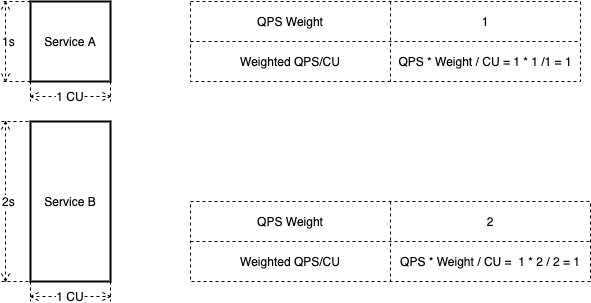

The diagram above was exported from draw.io. Its source (the exported page's mxGraphModel, read from the mxfile embedded in the PNG):
<mxGraphModel dx="796" dy="570" grid="1" gridSize="10" guides="1" tooltips="1" connect="1" arrows="1" fold="1" page="1" pageScale="1" pageWidth="827" pageHeight="1169" math="0" shadow="0">
  <root>
    <mxCell id="0" />
    <mxCell id="1" parent="0" />
    <mxCell id="2" value="Service A" style="rounded=0;whiteSpace=wrap;html=1;strokeWidth=2;" parent="1" vertex="1">
      <mxGeometry x="40" y="120" width="80" height="80" as="geometry" />
    </mxCell>
    <mxCell id="4" value="1 CU" style="shape=dimension;whiteSpace=wrap;html=1;align=center;points=[];verticalAlign=bottom;spacingBottom=-5;labelBackgroundColor=#ffffff;dashed=1;" parent="1" vertex="1">
      <mxGeometry x="40" y="140" width="80" height="80" as="geometry" />
    </mxCell>
    <mxCell id="5" value="1s" style="shape=dimension;direction=south;whiteSpace=wrap;html=1;align=left;points=[];verticalAlign=middle;labelBackgroundColor=#ffffff;dashed=1;" parent="1" vertex="1">
      <mxGeometry x="10" y="120" width="30" height="80" as="geometry" />
    </mxCell>
    <mxCell id="6" value="Service B" style="rounded=0;whiteSpace=wrap;html=1;strokeWidth=2;" parent="1" vertex="1">
      <mxGeometry x="40" y="240" width="80" height="160" as="geometry" />
    </mxCell>
    <mxCell id="7" value="1 CU" style="shape=dimension;whiteSpace=wrap;html=1;align=center;points=[];verticalAlign=bottom;spacingBottom=-5;labelBackgroundColor=#ffffff;dashed=1;" parent="1" vertex="1">
      <mxGeometry x="40" y="400" width="80" height="20" as="geometry" />
    </mxCell>
    <mxCell id="8" value="2s" style="shape=dimension;direction=south;whiteSpace=wrap;html=1;align=left;points=[];verticalAlign=middle;labelBackgroundColor=#ffffff;dashed=1;" parent="1" vertex="1">
      <mxGeometry x="10" y="240" width="40" height="160" as="geometry" />
    </mxCell>
    <mxCell id="11" value="" style="shape=table;html=1;whiteSpace=wrap;startSize=0;container=1;collapsible=0;childLayout=tableLayout;dashed=1;verticalAlign=bottom;" parent="1" vertex="1">
      <mxGeometry x="200" y="120" width="390" height="80" as="geometry" />
    </mxCell>
    <mxCell id="49" style="shape=partialRectangle;html=1;whiteSpace=wrap;collapsible=0;dropTarget=0;pointerEvents=0;fillColor=none;top=0;left=0;bottom=0;right=0;points=[[0,0.5],[1,0.5]];portConstraint=eastwest;" parent="11" vertex="1">
      <mxGeometry width="390" height="40" as="geometry" />
    </mxCell>
    <mxCell id="50" value="&lt;span&gt;QPS Weight&lt;/span&gt;" style="shape=partialRectangle;html=1;whiteSpace=wrap;connectable=0;fillColor=none;top=0;left=0;bottom=0;right=0;overflow=hidden;" parent="49" vertex="1">
      <mxGeometry width="200" height="40" as="geometry" />
    </mxCell>
    <mxCell id="51" value="&lt;span&gt;1&lt;/span&gt;" style="shape=partialRectangle;html=1;whiteSpace=wrap;connectable=0;fillColor=none;top=0;left=0;bottom=0;right=0;overflow=hidden;" parent="49" vertex="1">
      <mxGeometry x="200" width="190" height="40" as="geometry" />
    </mxCell>
    <mxCell id="24" style="shape=partialRectangle;html=1;whiteSpace=wrap;collapsible=0;dropTarget=0;pointerEvents=0;fillColor=none;top=0;left=0;bottom=0;right=0;points=[[0,0.5],[1,0.5]];portConstraint=eastwest;" parent="11" vertex="1">
      <mxGeometry y="40" width="390" height="40" as="geometry" />
    </mxCell>
    <mxCell id="25" value="Weighted QPS/CU" style="shape=partialRectangle;html=1;whiteSpace=wrap;connectable=0;fillColor=none;top=0;left=0;bottom=0;right=0;overflow=hidden;" parent="24" vertex="1">
      <mxGeometry width="200" height="40" as="geometry" />
    </mxCell>
    <mxCell id="26" value="QPS * Weight / CU = 1 * 1 /1 = 1" style="shape=partialRectangle;html=1;whiteSpace=wrap;connectable=0;fillColor=none;top=0;left=0;bottom=0;right=0;overflow=hidden;" parent="24" vertex="1">
      <mxGeometry x="200" width="190" height="40" as="geometry" />
    </mxCell>
    <mxCell id="55" value="" style="shape=table;html=1;whiteSpace=wrap;startSize=0;container=1;collapsible=0;childLayout=tableLayout;dashed=1;verticalAlign=bottom;" parent="1" vertex="1">
      <mxGeometry x="200" y="320" width="400" height="80" as="geometry" />
    </mxCell>
    <mxCell id="59" style="shape=partialRectangle;html=1;whiteSpace=wrap;collapsible=0;dropTarget=0;pointerEvents=0;fillColor=none;top=0;left=0;bottom=0;right=0;points=[[0,0.5],[1,0.5]];portConstraint=eastwest;" parent="55" vertex="1">
      <mxGeometry width="400" height="40" as="geometry" />
    </mxCell>
    <mxCell id="60" value="&lt;span&gt;QPS Weight&lt;/span&gt;" style="shape=partialRectangle;html=1;whiteSpace=wrap;connectable=0;fillColor=none;top=0;left=0;bottom=0;right=0;overflow=hidden;" parent="59" vertex="1">
      <mxGeometry width="200" height="40" as="geometry" />
    </mxCell>
    <mxCell id="61" value="&lt;span&gt;2&lt;/span&gt;" style="shape=partialRectangle;html=1;whiteSpace=wrap;connectable=0;fillColor=none;top=0;left=0;bottom=0;right=0;overflow=hidden;" parent="59" vertex="1">
      <mxGeometry x="200" width="200" height="40" as="geometry" />
    </mxCell>
    <mxCell id="62" style="shape=partialRectangle;html=1;whiteSpace=wrap;collapsible=0;dropTarget=0;pointerEvents=0;fillColor=none;top=0;left=0;bottom=0;right=0;points=[[0,0.5],[1,0.5]];portConstraint=eastwest;" parent="55" vertex="1">
      <mxGeometry y="40" width="400" height="40" as="geometry" />
    </mxCell>
    <mxCell id="63" value="Weighted QPS/CU" style="shape=partialRectangle;html=1;whiteSpace=wrap;connectable=0;fillColor=none;top=0;left=0;bottom=0;right=0;overflow=hidden;" parent="62" vertex="1">
      <mxGeometry width="200" height="40" as="geometry" />
    </mxCell>
    <mxCell id="64" value="QPS * Weight / CU =&amp;nbsp; 1 * 2 / 2 = 1" style="shape=partialRectangle;html=1;whiteSpace=wrap;connectable=0;fillColor=none;top=0;left=0;bottom=0;right=0;overflow=hidden;" parent="62" vertex="1">
      <mxGeometry x="200" width="200" height="40" as="geometry" />
    </mxCell>
  </root>
</mxGraphModel>